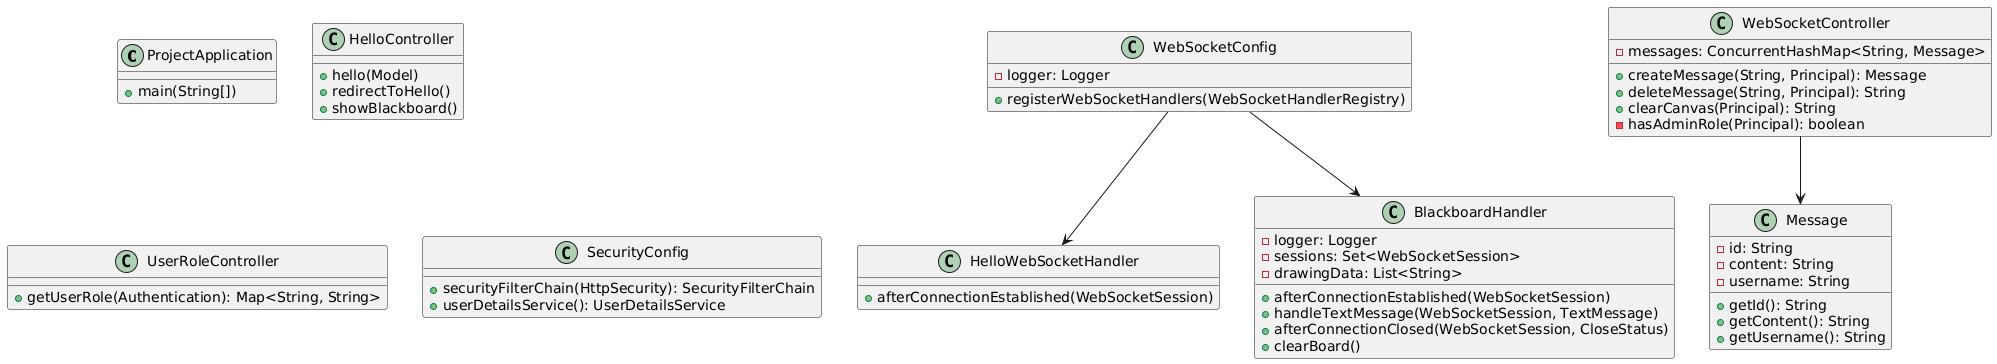

The diagram above was rendered by PlantUML. Its source (embedded in the PNG):
@startuml
class ProjectApplication {
    + main(String[])
}

class WebSocketConfig {
    - logger: Logger
    + registerWebSocketHandlers(WebSocketHandlerRegistry)
}

class HelloWebSocketHandler {
    + afterConnectionEstablished(WebSocketSession)
}

class HelloController {
    + hello(Model)
    + redirectToHello()
    + showBlackboard()
}

class WebSocketController {
    - messages: ConcurrentHashMap<String, Message>
    + createMessage(String, Principal): Message
    + deleteMessage(String, Principal): String
    + clearCanvas(Principal): String
    - hasAdminRole(Principal): boolean
}

class UserRoleController {
    + getUserRole(Authentication): Map<String, String>
}

class SecurityConfig {
    + securityFilterChain(HttpSecurity): SecurityFilterChain
    + userDetailsService(): UserDetailsService
}

class BlackboardHandler {
    - logger: Logger
    - sessions: Set<WebSocketSession>
    - drawingData: List<String>
    + afterConnectionEstablished(WebSocketSession)
    + handleTextMessage(WebSocketSession, TextMessage)
    + afterConnectionClosed(WebSocketSession, CloseStatus)
    + clearBoard()
}

class Message {
    - id: String
    - content: String
    - username: String
    + getId(): String
    + getContent(): String
    + getUsername(): String
}

WebSocketConfig --> HelloWebSocketHandler
WebSocketConfig --> BlackboardHandler
WebSocketController --> Message
@enduml